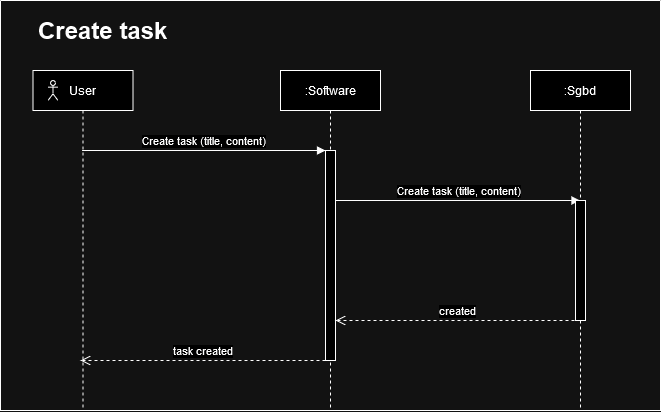

The diagram above was exported from draw.io. Its source (the exported page's mxGraphModel, read from the mxfile embedded in the PNG):
<mxGraphModel dx="2143" dy="783" grid="1" gridSize="10" guides="1" tooltips="1" connect="1" arrows="1" fold="1" page="1" pageScale="1" pageWidth="850" pageHeight="1100" math="0" shadow="0">
  <root>
    <mxCell id="0" />
    <mxCell id="1" parent="0" />
    <mxCell id="lCcg1ios0xYif0IpOjzD-53" value="" style="swimlane;startSize=0;" parent="1" vertex="1">
      <mxGeometry x="-670" y="620" width="660" height="410" as="geometry" />
    </mxCell>
    <mxCell id="lCcg1ios0xYif0IpOjzD-54" value="User" style="shape=umlLifeline;perimeter=lifelinePerimeter;whiteSpace=wrap;html=1;container=0;dropTarget=0;collapsible=0;recursiveResize=0;outlineConnect=0;portConstraint=eastwest;newEdgeStyle={&quot;edgeStyle&quot;:&quot;elbowEdgeStyle&quot;,&quot;elbow&quot;:&quot;vertical&quot;,&quot;curved&quot;:0,&quot;rounded&quot;:0};" parent="lCcg1ios0xYif0IpOjzD-53" vertex="1">
      <mxGeometry x="32.5" y="70" width="100" height="340" as="geometry" />
    </mxCell>
    <mxCell id="lCcg1ios0xYif0IpOjzD-55" value=":Software" style="shape=umlLifeline;perimeter=lifelinePerimeter;whiteSpace=wrap;html=1;container=0;dropTarget=0;collapsible=0;recursiveResize=0;outlineConnect=0;portConstraint=eastwest;newEdgeStyle={&quot;edgeStyle&quot;:&quot;elbowEdgeStyle&quot;,&quot;elbow&quot;:&quot;vertical&quot;,&quot;curved&quot;:0,&quot;rounded&quot;:0};" parent="lCcg1ios0xYif0IpOjzD-53" vertex="1">
      <mxGeometry x="280" y="70" width="100" height="340" as="geometry" />
    </mxCell>
    <mxCell id="lCcg1ios0xYif0IpOjzD-56" value="" style="html=1;points=[];perimeter=orthogonalPerimeter;outlineConnect=0;targetShapes=umlLifeline;portConstraint=eastwest;newEdgeStyle={&quot;edgeStyle&quot;:&quot;elbowEdgeStyle&quot;,&quot;elbow&quot;:&quot;vertical&quot;,&quot;curved&quot;:0,&quot;rounded&quot;:0};" parent="lCcg1ios0xYif0IpOjzD-55" vertex="1">
      <mxGeometry x="45" y="80" width="10" height="210" as="geometry" />
    </mxCell>
    <mxCell id="lCcg1ios0xYif0IpOjzD-57" value="Create task (title, content)" style="html=1;verticalAlign=bottom;endArrow=block;edgeStyle=elbowEdgeStyle;elbow=vertical;curved=0;rounded=0;" parent="lCcg1ios0xYif0IpOjzD-53" source="lCcg1ios0xYif0IpOjzD-54" target="lCcg1ios0xYif0IpOjzD-56" edge="1">
      <mxGeometry x="-0.0015" relative="1" as="geometry">
        <mxPoint x="87.5" y="150" as="sourcePoint" />
        <Array as="points">
          <mxPoint x="322.5" y="150" />
        </Array>
        <mxPoint as="offset" />
      </mxGeometry>
    </mxCell>
    <mxCell id="lCcg1ios0xYif0IpOjzD-60" value="&lt;h1&gt;Create task&lt;br&gt;&lt;/h1&gt;&lt;h1&gt;&lt;/h1&gt;&lt;h1&gt;&lt;/h1&gt;" style="text;html=1;strokeColor=none;fillColor=none;spacing=5;spacingTop=-20;whiteSpace=wrap;overflow=hidden;rounded=0;" parent="lCcg1ios0xYif0IpOjzD-53" vertex="1">
      <mxGeometry x="32.5" y="10" width="370" height="50" as="geometry" />
    </mxCell>
    <mxCell id="lCcg1ios0xYif0IpOjzD-61" value="" style="shape=umlActor;verticalLabelPosition=bottom;verticalAlign=top;html=1;outlineConnect=0;" parent="lCcg1ios0xYif0IpOjzD-53" vertex="1">
      <mxGeometry x="47.5" y="80" width="10" height="20" as="geometry" />
    </mxCell>
    <mxCell id="lCcg1ios0xYif0IpOjzD-62" value="Create task (title, content)" style="html=1;verticalAlign=bottom;endArrow=block;edgeStyle=elbowEdgeStyle;elbow=horizontal;curved=0;rounded=0;" parent="lCcg1ios0xYif0IpOjzD-53" source="lCcg1ios0xYif0IpOjzD-56" target="lCcg1ios0xYif0IpOjzD-63" edge="1">
      <mxGeometry x="0.0008" relative="1" as="geometry">
        <mxPoint x="360" y="200" as="sourcePoint" />
        <Array as="points">
          <mxPoint x="500" y="200" />
        </Array>
        <mxPoint x="560" y="200" as="targetPoint" />
        <mxPoint as="offset" />
      </mxGeometry>
    </mxCell>
    <mxCell id="lCcg1ios0xYif0IpOjzD-63" value=":Sgbd" style="shape=umlLifeline;perimeter=lifelinePerimeter;whiteSpace=wrap;html=1;container=0;dropTarget=0;collapsible=0;recursiveResize=0;outlineConnect=0;portConstraint=eastwest;newEdgeStyle={&quot;edgeStyle&quot;:&quot;elbowEdgeStyle&quot;,&quot;elbow&quot;:&quot;vertical&quot;,&quot;curved&quot;:0,&quot;rounded&quot;:0};" parent="lCcg1ios0xYif0IpOjzD-53" vertex="1">
      <mxGeometry x="530" y="70" width="100" height="340" as="geometry" />
    </mxCell>
    <mxCell id="lCcg1ios0xYif0IpOjzD-64" value="" style="html=1;points=[];perimeter=orthogonalPerimeter;outlineConnect=0;targetShapes=umlLifeline;portConstraint=eastwest;newEdgeStyle={&quot;edgeStyle&quot;:&quot;elbowEdgeStyle&quot;,&quot;elbow&quot;:&quot;vertical&quot;,&quot;curved&quot;:0,&quot;rounded&quot;:0};" parent="lCcg1ios0xYif0IpOjzD-63" vertex="1">
      <mxGeometry x="45" y="130" width="10" height="120" as="geometry" />
    </mxCell>
    <mxCell id="lCcg1ios0xYif0IpOjzD-65" value="created" style="html=1;verticalAlign=bottom;endArrow=open;dashed=1;endSize=8;edgeStyle=elbowEdgeStyle;elbow=horizontal;curved=0;rounded=0;exitX=0.5;exitY=1;exitDx=0;exitDy=0;exitPerimeter=0;" parent="lCcg1ios0xYif0IpOjzD-53" source="lCcg1ios0xYif0IpOjzD-64" target="lCcg1ios0xYif0IpOjzD-56" edge="1">
      <mxGeometry relative="1" as="geometry">
        <mxPoint x="340" y="320" as="targetPoint" />
        <Array as="points">
          <mxPoint x="395" y="320" />
        </Array>
        <mxPoint x="570" y="320" as="sourcePoint" />
      </mxGeometry>
    </mxCell>
    <mxCell id="lCcg1ios0xYif0IpOjzD-66" value="task created" style="html=1;verticalAlign=bottom;endArrow=open;dashed=1;endSize=8;edgeStyle=elbowEdgeStyle;elbow=horizontal;curved=0;rounded=0;exitX=0.5;exitY=1;exitDx=0;exitDy=0;exitPerimeter=0;" parent="lCcg1ios0xYif0IpOjzD-53" edge="1">
      <mxGeometry relative="1" as="geometry">
        <mxPoint x="80" y="360" as="targetPoint" />
        <Array as="points">
          <mxPoint x="140" y="360" />
        </Array>
        <mxPoint x="325" y="360" as="sourcePoint" />
      </mxGeometry>
    </mxCell>
  </root>
</mxGraphModel>